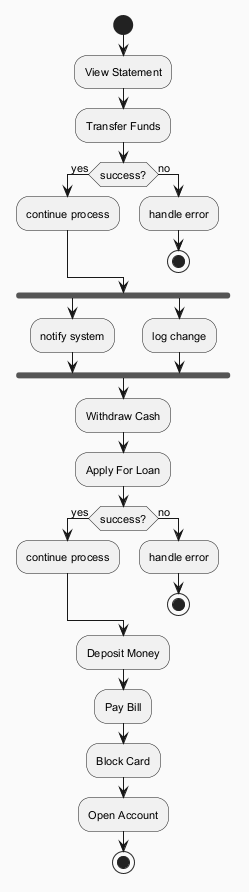

The diagram above was rendered by PlantUML. Its source (embedded in the PNG):
@startuml
skinparam backgroundColor #FAFAFA
skinparam classBackgroundColor #FFF3E0
skinparam classBorderColor #E65100
skinparam defaultFontSize 11
start
:View Statement;
:Transfer Funds;
if (success?) then (yes)
:continue process;
else (no)
:handle error;
stop
endif
fork
:notify system;
fork again
:log change;
end fork
:Withdraw Cash;
:Apply For Loan;
if (success?) then (yes)
:continue process;
else (no)
:handle error;
stop
endif
:Deposit Money;
:Pay Bill;
:Block Card;
:Open Account;
stop
@enduml